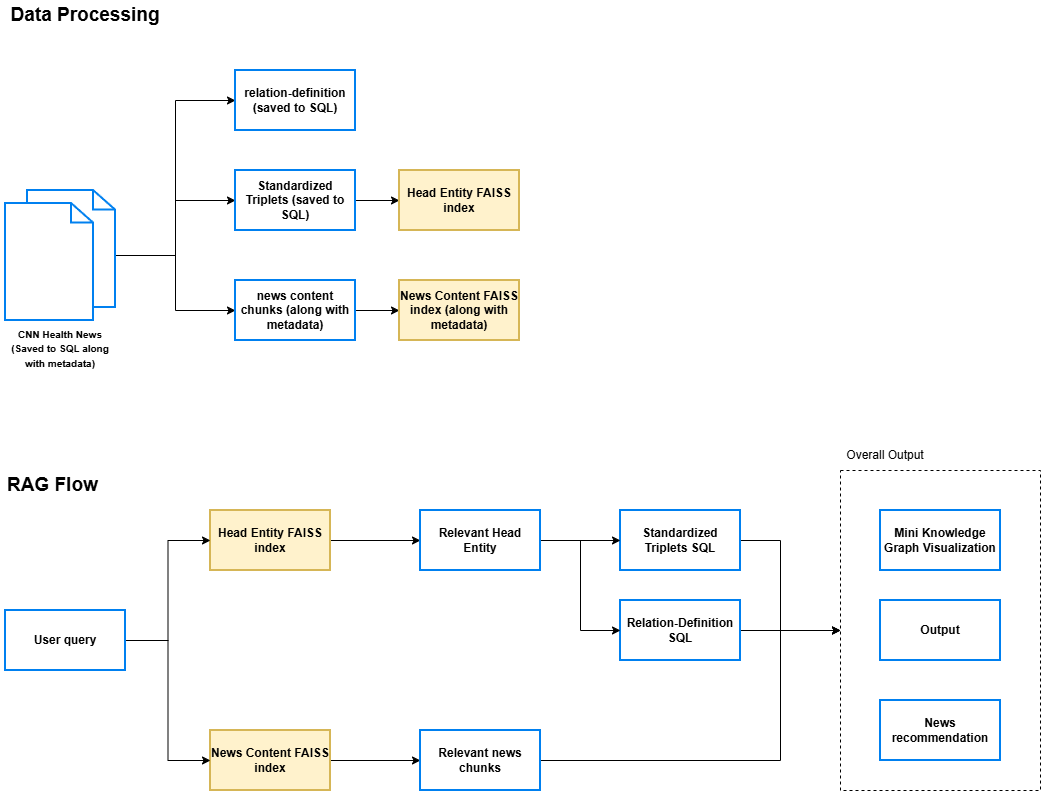

The diagram above was exported from draw.io. Its source (the exported page's mxGraphModel, read from the mxfile embedded in the PNG):
<mxGraphModel dx="1426" dy="1912" grid="1" gridSize="10" guides="1" tooltips="1" connect="1" arrows="1" fold="1" page="1" pageScale="1" pageWidth="827" pageHeight="1169" math="0" shadow="0">
  <root>
    <mxCell id="0" />
    <mxCell id="1" parent="0" />
    <mxCell id="Be_AtgyUuOc_bTimptij-3" value="" style="edgeStyle=orthogonalEdgeStyle;rounded=0;orthogonalLoop=1;jettySize=auto;html=1;" parent="1" source="Be_AtgyUuOc_bTimptij-1" target="Be_AtgyUuOc_bTimptij-2" edge="1">
      <mxGeometry relative="1" as="geometry" />
    </mxCell>
    <mxCell id="Be_AtgyUuOc_bTimptij-5" style="edgeStyle=orthogonalEdgeStyle;rounded=0;orthogonalLoop=1;jettySize=auto;html=1;entryX=0;entryY=0.5;entryDx=0;entryDy=0;" parent="1" source="Be_AtgyUuOc_bTimptij-1" target="Be_AtgyUuOc_bTimptij-4" edge="1">
      <mxGeometry relative="1" as="geometry" />
    </mxCell>
    <mxCell id="Be_AtgyUuOc_bTimptij-37" style="edgeStyle=orthogonalEdgeStyle;rounded=0;orthogonalLoop=1;jettySize=auto;html=1;entryX=0;entryY=0.5;entryDx=0;entryDy=0;" parent="1" source="Be_AtgyUuOc_bTimptij-1" target="Be_AtgyUuOc_bTimptij-36" edge="1">
      <mxGeometry relative="1" as="geometry" />
    </mxCell>
    <mxCell id="Be_AtgyUuOc_bTimptij-1" value="&lt;b style=&quot;text-wrap-mode: wrap;&quot;&gt;&lt;font style=&quot;font-size: 10px;&quot;&gt;CNN Health News (Saved to SQL along with metadata)&lt;/font&gt;&lt;/b&gt;&lt;div&gt;&lt;span style=&quot;text-wrap-mode: wrap;&quot;&gt;&lt;b&gt;&lt;font style=&quot;font-size: 10px;&quot;&gt;&lt;br&gt;&lt;/font&gt;&lt;/b&gt;&lt;/span&gt;&lt;div&gt;&lt;b style=&quot;text-wrap-mode: wrap;&quot;&gt;&lt;br&gt;&lt;/b&gt;&lt;/div&gt;&lt;/div&gt;" style="html=1;verticalLabelPosition=bottom;align=center;labelBackgroundColor=none;verticalAlign=top;strokeWidth=2;strokeColor=#0080F0;shadow=0;dashed=0;shape=mxgraph.ios7.icons.documents;whiteSpace=wrap;" parent="1" vertex="1">
      <mxGeometry x="15" width="110" height="130" as="geometry" />
    </mxCell>
    <mxCell id="Be_AtgyUuOc_bTimptij-7" value="" style="edgeStyle=orthogonalEdgeStyle;rounded=0;orthogonalLoop=1;jettySize=auto;html=1;verticalAlign=middle;" parent="1" source="Be_AtgyUuOc_bTimptij-2" target="Be_AtgyUuOc_bTimptij-6" edge="1">
      <mxGeometry relative="1" as="geometry" />
    </mxCell>
    <mxCell id="Be_AtgyUuOc_bTimptij-2" value="&lt;b&gt;Standardized Triplets (saved to SQL)&lt;/b&gt;" style="whiteSpace=wrap;html=1;verticalAlign=middle;strokeColor=#0080F0;labelBackgroundColor=#ffffff;strokeWidth=2;shadow=0;dashed=0;" parent="1" vertex="1">
      <mxGeometry x="245" y="-20" width="120" height="60" as="geometry" />
    </mxCell>
    <mxCell id="Be_AtgyUuOc_bTimptij-9" value="" style="edgeStyle=orthogonalEdgeStyle;rounded=0;orthogonalLoop=1;jettySize=auto;html=1;verticalAlign=middle;" parent="1" source="Be_AtgyUuOc_bTimptij-4" target="Be_AtgyUuOc_bTimptij-8" edge="1">
      <mxGeometry relative="1" as="geometry" />
    </mxCell>
    <mxCell id="Be_AtgyUuOc_bTimptij-4" value="&lt;b&gt;news content chunks (along with metadata)&lt;/b&gt;" style="whiteSpace=wrap;html=1;verticalAlign=middle;strokeColor=#0080F0;labelBackgroundColor=#ffffff;strokeWidth=2;shadow=0;dashed=0;" parent="1" vertex="1">
      <mxGeometry x="245" y="90" width="120" height="60" as="geometry" />
    </mxCell>
    <mxCell id="Be_AtgyUuOc_bTimptij-6" value="&lt;b&gt;Head Entity FAISS index&lt;/b&gt;" style="whiteSpace=wrap;html=1;verticalAlign=middle;strokeColor=#d6b656;labelBackgroundColor=none;strokeWidth=2;shadow=0;dashed=0;fillColor=#fff2cc;" parent="1" vertex="1">
      <mxGeometry x="409" y="-20" width="120" height="60" as="geometry" />
    </mxCell>
    <mxCell id="Be_AtgyUuOc_bTimptij-8" value="&lt;b&gt;News Content FAISS index (along with metadata)&lt;/b&gt;" style="whiteSpace=wrap;html=1;verticalAlign=middle;strokeColor=#d6b656;labelBackgroundColor=none;strokeWidth=2;shadow=0;dashed=0;fillColor=#fff2cc;" parent="1" vertex="1">
      <mxGeometry x="409" y="90" width="120" height="60" as="geometry" />
    </mxCell>
    <mxCell id="Be_AtgyUuOc_bTimptij-46" value="" style="edgeStyle=orthogonalEdgeStyle;rounded=0;orthogonalLoop=1;jettySize=auto;html=1;" parent="1" source="Be_AtgyUuOc_bTimptij-13" target="Be_AtgyUuOc_bTimptij-45" edge="1">
      <mxGeometry relative="1" as="geometry" />
    </mxCell>
    <mxCell id="Be_AtgyUuOc_bTimptij-13" value="&lt;b&gt;News Content FAISS index&lt;/b&gt;" style="whiteSpace=wrap;html=1;verticalAlign=middle;strokeColor=#d6b656;labelBackgroundColor=none;strokeWidth=2;shadow=0;dashed=0;fillColor=#fff2cc;" parent="1" vertex="1">
      <mxGeometry x="220" y="540" width="120" height="60" as="geometry" />
    </mxCell>
    <mxCell id="Be_AtgyUuOc_bTimptij-48" value="" style="edgeStyle=orthogonalEdgeStyle;rounded=0;orthogonalLoop=1;jettySize=auto;html=1;" parent="1" source="Be_AtgyUuOc_bTimptij-14" target="Be_AtgyUuOc_bTimptij-47" edge="1">
      <mxGeometry relative="1" as="geometry" />
    </mxCell>
    <mxCell id="Be_AtgyUuOc_bTimptij-14" value="&lt;b&gt;Head Entity FAISS index&lt;/b&gt;" style="whiteSpace=wrap;html=1;verticalAlign=middle;strokeColor=#d6b656;labelBackgroundColor=none;strokeWidth=2;shadow=0;dashed=0;fillColor=#fff2cc;" parent="1" vertex="1">
      <mxGeometry x="220" y="320" width="120" height="60" as="geometry" />
    </mxCell>
    <mxCell id="Be_AtgyUuOc_bTimptij-16" style="edgeStyle=orthogonalEdgeStyle;rounded=0;orthogonalLoop=1;jettySize=auto;html=1;entryX=0;entryY=0.5;entryDx=0;entryDy=0;" parent="1" source="Be_AtgyUuOc_bTimptij-15" target="Be_AtgyUuOc_bTimptij-14" edge="1">
      <mxGeometry relative="1" as="geometry" />
    </mxCell>
    <mxCell id="Be_AtgyUuOc_bTimptij-17" style="edgeStyle=orthogonalEdgeStyle;rounded=0;orthogonalLoop=1;jettySize=auto;html=1;entryX=0;entryY=0.5;entryDx=0;entryDy=0;" parent="1" source="Be_AtgyUuOc_bTimptij-15" target="Be_AtgyUuOc_bTimptij-13" edge="1">
      <mxGeometry relative="1" as="geometry" />
    </mxCell>
    <mxCell id="Be_AtgyUuOc_bTimptij-15" value="&lt;b&gt;User query&lt;/b&gt;" style="whiteSpace=wrap;html=1;verticalAlign=middle;strokeColor=#0080F0;labelBackgroundColor=#ffffff;strokeWidth=2;shadow=0;dashed=0;" parent="1" vertex="1">
      <mxGeometry x="15" y="420" width="120" height="60" as="geometry" />
    </mxCell>
    <mxCell id="Be_AtgyUuOc_bTimptij-18" value="&lt;b&gt;Output&lt;/b&gt;" style="whiteSpace=wrap;html=1;verticalAlign=middle;strokeColor=#0080F0;labelBackgroundColor=#ffffff;strokeWidth=2;shadow=0;dashed=0;" parent="1" vertex="1">
      <mxGeometry x="890" y="410" width="120" height="60" as="geometry" />
    </mxCell>
    <mxCell id="Be_AtgyUuOc_bTimptij-58" style="edgeStyle=orthogonalEdgeStyle;rounded=0;orthogonalLoop=1;jettySize=auto;html=1;entryX=0;entryY=0.5;entryDx=0;entryDy=0;" parent="1" source="Be_AtgyUuOc_bTimptij-24" target="Be_AtgyUuOc_bTimptij-56" edge="1">
      <mxGeometry relative="1" as="geometry">
        <Array as="points">
          <mxPoint x="790" y="350" />
          <mxPoint x="790" y="440" />
        </Array>
      </mxGeometry>
    </mxCell>
    <mxCell id="Be_AtgyUuOc_bTimptij-24" value="&lt;b&gt;Standardized Triplets SQL&lt;/b&gt;" style="whiteSpace=wrap;html=1;verticalAlign=middle;strokeColor=#0080F0;labelBackgroundColor=#ffffff;strokeWidth=2;shadow=0;dashed=0;" parent="1" vertex="1">
      <mxGeometry x="630" y="320" width="120" height="60" as="geometry" />
    </mxCell>
    <mxCell id="Be_AtgyUuOc_bTimptij-25" value="&lt;b&gt;Mini Knowledge Graph Visualization&lt;/b&gt;" style="whiteSpace=wrap;html=1;verticalAlign=middle;strokeColor=#0080F0;labelBackgroundColor=#ffffff;strokeWidth=2;shadow=0;dashed=0;" parent="1" vertex="1">
      <mxGeometry x="890" y="320" width="120" height="60" as="geometry" />
    </mxCell>
    <mxCell id="Be_AtgyUuOc_bTimptij-28" value="&lt;b&gt;News recommendation&lt;/b&gt;" style="whiteSpace=wrap;html=1;verticalAlign=middle;strokeColor=#0080F0;labelBackgroundColor=#ffffff;strokeWidth=2;shadow=0;dashed=0;" parent="1" vertex="1">
      <mxGeometry x="890" y="510" width="120" height="60" as="geometry" />
    </mxCell>
    <mxCell id="Be_AtgyUuOc_bTimptij-36" value="&lt;b&gt;relation-definition (saved to SQL)&lt;/b&gt;" style="whiteSpace=wrap;html=1;verticalAlign=middle;strokeColor=#0080F0;labelBackgroundColor=#ffffff;strokeWidth=2;shadow=0;dashed=0;" parent="1" vertex="1">
      <mxGeometry x="245" y="-120" width="120" height="60" as="geometry" />
    </mxCell>
    <mxCell id="Be_AtgyUuOc_bTimptij-57" style="edgeStyle=orthogonalEdgeStyle;rounded=0;orthogonalLoop=1;jettySize=auto;html=1;entryX=0;entryY=0.5;entryDx=0;entryDy=0;" parent="1" source="Be_AtgyUuOc_bTimptij-40" target="Be_AtgyUuOc_bTimptij-56" edge="1">
      <mxGeometry relative="1" as="geometry" />
    </mxCell>
    <mxCell id="Be_AtgyUuOc_bTimptij-40" value="&lt;b&gt;Relation-Definition SQL&lt;/b&gt;" style="whiteSpace=wrap;html=1;verticalAlign=middle;strokeColor=#0080F0;labelBackgroundColor=#ffffff;strokeWidth=2;shadow=0;dashed=0;" parent="1" vertex="1">
      <mxGeometry x="630" y="410" width="120" height="60" as="geometry" />
    </mxCell>
    <mxCell id="Be_AtgyUuOc_bTimptij-53" style="edgeStyle=orthogonalEdgeStyle;rounded=0;orthogonalLoop=1;jettySize=auto;html=1;entryX=0;entryY=0.5;entryDx=0;entryDy=0;" parent="1" source="Be_AtgyUuOc_bTimptij-45" target="Be_AtgyUuOc_bTimptij-56" edge="1">
      <mxGeometry relative="1" as="geometry">
        <mxPoint x="840" y="440" as="targetPoint" />
        <Array as="points">
          <mxPoint x="790" y="570" />
          <mxPoint x="790" y="440" />
        </Array>
      </mxGeometry>
    </mxCell>
    <mxCell id="Be_AtgyUuOc_bTimptij-45" value="&lt;b&gt;Relevant news chunks&lt;/b&gt;" style="whiteSpace=wrap;html=1;verticalAlign=middle;strokeColor=#0080F0;labelBackgroundColor=#ffffff;strokeWidth=2;shadow=0;dashed=0;" parent="1" vertex="1">
      <mxGeometry x="430" y="540" width="120" height="60" as="geometry" />
    </mxCell>
    <mxCell id="Be_AtgyUuOc_bTimptij-49" style="edgeStyle=orthogonalEdgeStyle;rounded=0;orthogonalLoop=1;jettySize=auto;html=1;entryX=0;entryY=0.5;entryDx=0;entryDy=0;" parent="1" source="Be_AtgyUuOc_bTimptij-47" target="Be_AtgyUuOc_bTimptij-24" edge="1">
      <mxGeometry relative="1" as="geometry" />
    </mxCell>
    <mxCell id="Be_AtgyUuOc_bTimptij-50" style="edgeStyle=orthogonalEdgeStyle;rounded=0;orthogonalLoop=1;jettySize=auto;html=1;entryX=0;entryY=0.5;entryDx=0;entryDy=0;" parent="1" source="Be_AtgyUuOc_bTimptij-47" target="Be_AtgyUuOc_bTimptij-40" edge="1">
      <mxGeometry relative="1" as="geometry" />
    </mxCell>
    <mxCell id="Be_AtgyUuOc_bTimptij-47" value="&lt;b&gt;Relevant Head Entity&lt;/b&gt;" style="whiteSpace=wrap;html=1;verticalAlign=middle;strokeColor=#0080F0;labelBackgroundColor=#ffffff;strokeWidth=2;shadow=0;dashed=0;" parent="1" vertex="1">
      <mxGeometry x="430" y="320" width="120" height="60" as="geometry" />
    </mxCell>
    <mxCell id="Be_AtgyUuOc_bTimptij-56" value="" style="rounded=0;whiteSpace=wrap;html=1;dashed=1;fillColor=none;" parent="1" vertex="1">
      <mxGeometry x="850" y="280" width="200" height="320" as="geometry" />
    </mxCell>
    <mxCell id="Be_AtgyUuOc_bTimptij-59" value="Overall Output" style="text;html=1;whiteSpace=wrap;strokeColor=none;fillColor=none;align=center;verticalAlign=middle;rounded=0;" parent="1" vertex="1">
      <mxGeometry x="850" y="250" width="90" height="30" as="geometry" />
    </mxCell>
    <mxCell id="Be_AtgyUuOc_bTimptij-60" value="Data Processing" style="text;html=1;whiteSpace=wrap;strokeColor=none;fillColor=none;align=center;verticalAlign=middle;rounded=0;fontStyle=1;fontSize=19;" parent="1" vertex="1">
      <mxGeometry x="10" y="-190" width="170" height="30" as="geometry" />
    </mxCell>
    <mxCell id="Be_AtgyUuOc_bTimptij-61" value="RAG Flow" style="text;html=1;whiteSpace=wrap;strokeColor=none;fillColor=none;align=left;verticalAlign=middle;rounded=0;fontStyle=1;strokeWidth=4;fontSize=19;" parent="1" vertex="1">
      <mxGeometry x="15" y="280" width="115" height="30" as="geometry" />
    </mxCell>
  </root>
</mxGraphModel>